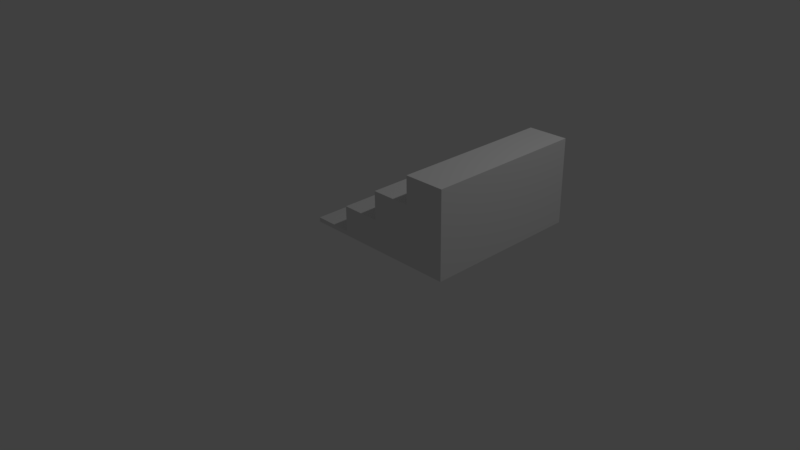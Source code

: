 # Source: stair.blend  (saved by Blender 2.77.0; exported with 4.5.12 LTS)
import bpy
from mathutils import Matrix  # noqa: F401  (used for matrix-valued properties, if any)

bpy.ops.wm.read_factory_settings(use_empty=True)
scene = bpy.context.scene
scene.name = 'Scene'

# ---- collections
col_collection_1 = bpy.data.collections.new('Collection 1'); scene.collection.children.link(col_collection_1)

# ---- world
world_world = bpy.data.worlds.new('World'); scene.world = world_world
world_world.color = (0.05088, 0.05088, 0.05088)
world_world.use_sun_shadow = False
world_world.sun_shadow_jitter_overblur = 0.0
world_world.cycles.sampling_method = 'MANUAL'

# ---- cameras
cam_camera = bpy.data.cameras.new('Camera')
cam_camera.clip_end = 100.0
cam_camera.lens = 35.0
cam_camera.sensor_width = 32.0
cam_camera.sensor_height = 18.0
cam_camera.ortho_scale = 7.314
cam_camera.dof.focus_distance = 0.0
cam_camera.dof.aperture_fstop = 128.0

# ---- lights
light_lamp = bpy.data.lights.new('Lamp', 'POINT')
light_lamp.transmission_factor = 0.0
light_lamp.cutoff_distance = 30.0
light_lamp.energy = 100.0
light_lamp.shadow_buffer_clip_start = 1.001
light_lamp.shadow_soft_size = 0.1
light_lamp.shadow_maximum_resolution = 0.006
light_lamp.use_absolute_resolution = True

# ---- meshes
me_plane = bpy.data.meshes.new('Plane')
me_plane.from_pydata([(-1.0, -1.0, 0.0), (1.0, -1.0, 0.0), (-1.0, 1.0, 0.0), (1.0, 1.0, 0.0), (-1.0, 0.0, 0.0), (0.0, -1.0, 0.0), (1.0, 0.0, 0.0), (0.0, 1.0, 0.0), (0.0, -1.0, 0.05397), (-1.0, -0.5, 0.0), (0.5, -1.0, 0.0), (1.0, 0.5, 0.0), (-0.5, 1.0, 0.0), (-1.0, 0.5, 0.0), (-0.5, -1.0, 0.0), (1.0, -0.5, 0.0), (0.5, 1.0, 0.0), (-1.0, 0.0, 0.05397), (1.0, 1.0, 0.05397), (-0.5, 0.0, 0.0), (-1.0, 1.0, 0.05397), (1.0, -1.0, 0.05397), (-0.5, -0.5, 0.0), (-0.5, 0.5, 0.0), (-1.0, -1.0, 0.05397), (1.0, -1.0, 0.0), (1.0, 1.0, 0.0), (0.0, -1.0, 0.0), (1.0, 0.0, 0.0), (0.0, 1.0, 0.0), (0.0, 0.0, 0.0), (0.5, -1.0, 0.0), (1.0, 0.5, 0.0), (-0.5, 1.0, 0.0), (-0.5, -1.0, 0.0), (1.0, -0.5, 0.0), (0.5, 1.0, 0.0), (0.0, 0.5, 0.0), (0.0, -0.5, 0.0), (-0.5, 0.0, 0.0), (0.5, 0.0, 0.0), (0.5, -0.5, 0.0), (-0.5, -0.5, 0.0), (-0.5, 0.5, 0.0), (0.5, 0.5, 0.0), (1.0, 0.0, 0.05397), (0.0, 1.0, 0.05397), (-1.0, -0.5, 0.05397), (0.5, -1.0, 0.05397), (1.0, 0.5, 0.05397), (-0.5, 1.0, 0.05397), (-1.0, 0.5, 0.05397), (-0.5, -1.0, 0.05397), (1.0, -0.5, 0.05397), (0.5, 1.0, 0.05397), (-0.5, 0.0, 0.05397), (-0.5, -0.5, 0.05397), (-0.5, 0.5, 0.05397), (1.0, -1.0, 0.05397), (1.0, 1.0, 0.05397), (0.0, -1.0, 0.05397), (1.0, 0.0, 0.05397), (0.0, 1.0, 0.05397), (0.5, -1.0, 0.05397), (1.0, 0.5, 0.05397), (-0.5, 1.0, 0.05397), (-0.5, -1.0, 0.05397), (1.0, -0.5, 0.05397), (0.5, 1.0, 0.05397), (-0.5, 0.0, 0.05397), (-0.5, -0.5, 0.05397), (-0.5, 0.5, 0.05397), (1.0, -1.0, 0.3674), (1.0, 1.0, 0.3674), (0.0, -1.0, 0.3674), (1.0, 0.0, 0.3674), (0.0, 1.0, 0.3674), (0.0, 0.0, 0.3674), (0.5, -1.0, 0.3674), (1.0, 0.5, 0.3674), (-0.5, 1.0, 0.3674), (-0.5, -1.0, 0.3674), (1.0, -0.5, 0.3674), (0.5, 1.0, 0.3674), (0.0, 0.5, 0.3674), (0.0, -0.5, 0.3674), (-0.5, 0.0, 0.3674), (-0.5, -0.5, 0.3674), (-0.5, 0.5, 0.3674), (1.0, -1.0, 0.7167), (1.0, 1.0, 0.7167), (0.0, -1.0, 0.7167), (1.0, 0.0, 0.7167), (0.0, 1.0, 0.7167), (0.0, 0.0, 0.7167), (0.5, -1.0, 0.7167), (1.0, 0.5, 0.7167), (1.0, -0.5, 0.7167), (0.5, 1.0, 0.7167), (0.0, 0.5, 0.7167), (0.0, -0.5, 0.7167), (0.5, 0.0, 0.7167), (0.5, -0.5, 0.7167), (0.5, 0.5, 0.7167), (0.5, -1.0, 1.053), (1.0, -1.0, 1.053), (1.0, 0.5, 1.053), (1.0, 1.0, 1.053), (1.0, -0.5, 1.053), (1.0, 0.0, 1.053), (0.5, 1.0, 1.053), (0.5, 0.0, 1.053), (0.5, -0.5, 1.053), (0.5, 0.5, 1.053)], [], [(7, 29, 33, 12), (16, 36, 29, 7), (22, 42, 34, 14), (6, 28, 32, 11), (15, 35, 28, 6), (19, 39, 42, 22), (5, 27, 31, 10), (9, 4, 19, 22), (0, 9, 22, 14), (14, 34, 27, 5), (13, 2, 12, 23), (4, 13, 23, 19), (3, 26, 36, 16), (23, 43, 39, 19), (1, 25, 35, 15), (12, 33, 43, 23), (44, 36, 26, 32), (43, 33, 29, 37), (42, 39, 30, 38), (41, 40, 28, 35), (38, 30, 40, 41), (27, 38, 41, 31), (31, 41, 35, 25), (34, 42, 38, 27), (39, 43, 37, 30), (37, 29, 36, 44), (30, 37, 44, 40), (40, 44, 32, 28), (10, 31, 25, 1), (11, 32, 26, 3), (46, 50, 65, 62), (54, 46, 62, 68), (56, 52, 66, 70), (45, 49, 64, 61), (53, 45, 61, 67), (55, 56, 70, 69), (8, 48, 63, 60), (47, 56, 55, 17), (24, 52, 56, 47), (52, 8, 60, 66), (51, 57, 50, 20), (17, 55, 57, 51), (18, 54, 68, 59), (57, 55, 69, 71), (21, 53, 67, 58), (50, 57, 71, 65), (70, 66, 81, 87), (69, 70, 87, 86), (59, 68, 83, 73), (68, 62, 76, 83), (58, 67, 82, 72), (67, 61, 75, 82), (71, 69, 86, 88), (62, 65, 80, 76), (66, 60, 74, 81), (65, 71, 88, 80), (61, 64, 79, 75), (64, 59, 73, 79), (48, 21, 58, 63), (49, 18, 59, 64), (12, 2, 20, 50), (1, 15, 53, 21), (13, 4, 17, 51), (3, 16, 54, 18), (4, 9, 47, 17), (14, 5, 8, 52), (5, 10, 48, 8), (15, 6, 45, 53), (6, 11, 49, 45), (16, 7, 46, 54), (9, 0, 24, 47), (7, 12, 50, 46), (10, 1, 21, 48), (2, 13, 51, 20), (11, 3, 18, 49), (0, 14, 52, 24), (76, 84, 99, 93), (88, 84, 76, 80), (87, 85, 77, 86), (74, 78, 95, 91), (79, 73, 90, 96), (72, 82, 97, 89), (83, 76, 93, 98), (81, 74, 85, 87), (86, 77, 84, 88), (85, 74, 91, 100), (78, 72, 89, 95), (82, 75, 92, 97), (63, 58, 72, 78), (60, 63, 78, 74), (98, 103, 113, 110), (101, 102, 112, 111), (100, 102, 101, 94), (91, 95, 102, 100), (95, 89, 105, 104), (99, 103, 98, 93), (94, 101, 103, 99), (90, 98, 110, 107), (73, 83, 98, 90), (75, 79, 96, 92), (77, 85, 100, 94), (84, 77, 94, 99), (113, 106, 107, 110), (112, 108, 109, 111), (104, 105, 108, 112), (111, 109, 106, 113), (96, 90, 107, 106), (92, 96, 106, 109), (102, 95, 104, 112), (103, 101, 111, 113), (97, 92, 109, 108), (89, 97, 108, 105)])
_uv = me_plane.uv_layers.new(name='UVMap')
_uv.uv.foreach_set('vector', [0.0, 0.0, 0.0, 0.0, 0.0, 0.0, 0.0, 0.0, 0.0, 0.0, 0.0, 0.0, 0.0, 0.0, 0.0, 0.0, 0.0, 0.0, 0.0, 0.0, 0.0, 0.0, 0.0, 0.0, 0.0, 0.0, 0.0, 0.0, 0.0, 0.0, 0.0, 0.0, 0.0, 0.0, 0.0, 0.0, 0.0, 0.0, 0.0, 0.0, 0.0, 0.0, 0.0, 0.0, 0.0, 0.0, 0.0, 0.0, 0.0, 0.0, 0.0, 0.0, 0.0, 0.0, 0.0, 0.0, 0.0, 0.7, 3.267e-08, 0.6, 0.137, 0.6, 0.137, 0.7, 3.267e-08, 0.8, 0.0, 0.7, 0.137, 0.7, 0.137, 0.8, 0.0, 0.0, 0.0, 0.0, 0.0, 0.0, 0.0, 0.0, 4.901e-08, 0.5, 8.168e-08, 0.4, 0.137, 0.4, 0.137, 0.5, 3.267e-08, 0.6, 4.901e-08, 0.5, 0.137, 0.5, 0.137, 0.6, 0.0, 0.0, 0.0, 0.0, 0.0, 0.0, 0.0, 0.0, 0.0, 0.0, 0.0, 0.0, 0.0, 0.0, 0.0, 0.0, 0.0, 0.0, 0.0, 0.0, 0.0, 0.0, 0.0, 0.0, 0.0, 0.0, 0.0, 0.0, 0.0, 0.0, 0.0, 0.0, 0.137, 0.3, 0.137, 0.4, 3.267e-08, 0.4, 0.0, 0.3, 0.4111, 0.3, 0.4111, 0.4, 0.2741, 0.4, 0.2741, 0.3, 0.4111, 0.1, 0.4111, 0.2, 0.2741, 0.2, 0.2741, 0.1, 0.137, 0.1, 0.137, 0.2, 0.0, 0.2, 0.0, 0.1, 0.2741, 0.1, 0.2741, 0.2, 0.137, 0.2, 0.137, 0.1, 0.2741, 0.0, 0.2741, 0.1, 0.137, 0.1, 0.137, 0.0, 0.137, 0.0, 0.137, 0.1, 0.0, 0.1, 0.0, 2.384e-08, 0.4111, 0.0, 0.4111, 0.1, 0.2741, 0.1, 0.2741, 0.0, 0.4111, 0.2, 0.4111, 0.3, 0.2741, 0.3, 0.2741, 0.2, 0.2741, 0.3, 0.2741, 0.4, 0.137, 0.4, 0.137, 0.3, 0.2741, 0.2, 0.2741, 0.3, 0.137, 0.3, 0.137, 0.2, 0.137, 0.2, 0.137, 0.3, 0.0, 0.3, 0.0, 0.2, 0.0, 0.0, 0.0, 0.0, 0.0, 0.0, 0.0, 0.0, 0.0, 0.0, 0.0, 0.0, 0.0, 0.0, 0.0, 0.0, 0.0, 0.0, 0.0, 0.0, 0.0, 0.0, 0.0, 0.0, 0.0, 0.0, 0.0, 0.0, 0.0, 0.0, 0.0, 0.0, 0.0, 0.0, 0.0, 0.0, 0.0, 0.0, 0.0, 0.0, 0.0, 0.0, 0.0, 0.0, 0.0, 0.0, 0.0, 0.0, 0.0, 0.0, 0.0, 0.0, 0.0, 0.0, 0.0, 0.0, 0.0, 0.0, 0.0, 0.0, 0.0, 0.0, 0.0, 0.0, 0.0, 0.0, 0.0, 0.0, 0.0, 0.0, 0.0, 0.0, 0.137, 0.5, 0.2741, 0.5, 0.2741, 0.6, 0.137, 0.6, 0.137, 0.4, 0.2741, 0.4, 0.2741, 0.5, 0.137, 0.5, 0.0, 0.0, 0.0, 0.0, 0.0, 0.0, 0.0, 0.0, 0.137, 0.7, 0.2741, 0.7, 0.2741, 0.8, 0.137, 0.8, 0.137, 0.6, 0.2741, 0.6, 0.2741, 0.7, 0.137, 0.7, 0.0, 0.0, 0.0, 0.0, 0.0, 0.0, 0.0, 0.0, 0.0, 0.0, 0.0, 0.0, 0.0, 0.0, 0.0, 0.0, 0.0, 0.0, 0.0, 0.0, 0.0, 0.0, 0.0, 0.0, 0.0, 0.0, 0.0, 0.0, 0.0, 0.0, 0.0, 0.0, 1.0, 0.9, 1.0, 1.0, 0.9141, 1.0, 0.9141, 0.9, 1.0, 0.8, 1.0, 0.9, 0.9141, 0.9, 0.9141, 0.8, 0.6849, 0.6, 0.6849, 0.5, 0.7708, 0.5, 0.7708, 0.6, 0.6849, 0.5, 0.6849, 0.4, 0.7708, 0.4, 0.7708, 0.5, 0.4111, 0.4, 0.4111, 0.3, 0.497, 0.3, 0.497, 0.4, 0.4111, 0.3, 0.4111, 0.2, 0.497, 0.2, 0.497, 0.3, 1.0, 0.7, 1.0, 0.8, 0.9141, 0.8, 0.9141, 0.7, 0.6849, 0.4, 0.6849, 0.3, 0.7708, 0.3, 0.7708, 0.4, 0.6849, 0.3, 0.6849, 0.2, 0.7708, 0.2, 0.7708, 0.3, 1.0, 0.6, 1.0, 0.7, 0.9141, 0.7, 0.9141, 0.6, 0.4111, 0.2, 0.4111, 0.1, 0.497, 0.1, 0.497, 0.2, 0.4111, 0.1, 0.4111, 2.384e-08, 0.497, 2.384e-08, 0.497, 0.1, 0.0, 0.0, 0.0, 0.0, 0.0, 0.0, 0.0, 0.0, 0.0, 0.0, 0.0, 0.0, 0.0, 0.0, 0.0, 0.0, 0.3846, 0.7, 0.3846, 0.8, 0.3698, 0.8, 0.3698, 0.7, 0.9587, 0.6, 0.9587, 0.5, 0.9735, 0.5, 0.9735, 0.6, 0.9883, 0.3, 0.9883, 0.4, 0.9735, 0.4, 0.9735, 0.3, 0.3846, 0.4, 0.3846, 0.5, 0.3698, 0.5, 0.3698, 0.4, 0.9883, 0.4, 0.9883, 0.5, 0.9735, 0.5, 0.9735, 0.4, 0.3846, 0.7, 0.3846, 0.6, 0.3994, 0.6, 0.3994, 0.7, 0.3846, 0.6, 0.3846, 0.5, 0.3994, 0.5, 0.3994, 0.6, 0.9587, 0.5, 0.9587, 0.4, 0.9735, 0.4, 0.9735, 0.5, 0.9587, 0.4, 0.9587, 0.3, 0.9735, 0.3, 0.9735, 0.4, 0.3846, 0.5, 0.3846, 0.6, 0.3698, 0.6, 0.3698, 0.5, 0.9883, 0.5, 0.9883, 0.6, 0.9735, 0.6, 0.9735, 0.5, 0.3846, 0.6, 0.3846, 0.7, 0.3698, 0.7, 0.3698, 0.6, 0.3846, 0.5, 0.3846, 0.4, 0.3994, 0.4, 0.3994, 0.5, 0.9883, 0.2, 0.9883, 0.3, 0.9735, 0.3, 0.9735, 0.2, 0.9587, 0.3, 0.9587, 0.2, 0.9735, 0.2, 0.9735, 0.3, 0.3846, 0.8, 0.3846, 0.7, 0.3994, 0.7, 0.3994, 0.8, 0.3698, 0.4, 0.3698, 0.5, 0.2741, 0.5, 0.2741, 0.4, 0.6849, 0.5, 0.5479, 0.5, 0.5479, 0.4, 0.6849, 0.4, 0.6849, 0.7, 0.5479, 0.7, 0.5479, 0.6, 0.6849, 0.6, 0.7708, 0.2, 0.7708, 0.1, 0.8665, 0.1, 0.8665, 0.2, 0.497, 0.1, 0.497, 2.384e-08, 0.5928, 2.384e-08, 0.5928, 0.1, 0.497, 0.4, 0.497, 0.3, 0.5928, 0.3, 0.5928, 0.4, 0.7708, 0.5, 0.7708, 0.4, 0.8665, 0.4, 0.8665, 0.5, 0.6849, 0.8, 0.5479, 0.8, 0.5479, 0.7, 0.6849, 0.7, 0.6849, 0.6, 0.5479, 0.6, 0.5479, 0.5, 0.6849, 0.5, 0.3698, 0.7, 0.3698, 0.8, 0.2741, 0.8, 0.2741, 0.7, 0.7708, 0.1, 0.7708, 4.768e-08, 0.8665, 2.384e-08, 0.8665, 0.1, 0.497, 0.3, 0.497, 0.2, 0.5928, 0.2, 0.5928, 0.3, 0.6849, 0.1, 0.6849, 4.768e-08, 0.7708, 4.768e-08, 0.7708, 0.1, 0.6849, 0.2, 0.6849, 0.1, 0.7708, 0.1, 0.7708, 0.2, 0.9141, 0.6, 0.9141, 0.7, 0.8219, 0.7, 0.8219, 0.6, 0.9141, 0.8, 0.9141, 0.9, 0.8219, 0.9, 0.8219, 0.8, 0.4108, 0.5, 0.5479, 0.5, 0.5479, 0.6, 0.4108, 0.6, 0.4108, 0.4, 0.5479, 0.4, 0.5479, 0.5, 0.4108, 0.5, 0.8665, 0.1, 0.8665, 2.384e-08, 0.9587, 0.0, 0.9587, 0.1, 0.4108, 0.7, 0.5479, 0.7, 0.5479, 0.8, 0.4108, 0.8, 0.4108, 0.6, 0.5479, 0.6, 0.5479, 0.7, 0.4108, 0.7, 0.8665, 0.6, 0.8665, 0.5, 0.9587, 0.5, 0.9587, 0.6, 0.7708, 0.6, 0.7708, 0.5, 0.8665, 0.5, 0.8665, 0.6, 0.497, 0.2, 0.497, 0.1, 0.5928, 0.1, 0.5928, 0.2, 0.3698, 0.6, 0.3698, 0.7, 0.2741, 0.7, 0.2741, 0.6, 0.3698, 0.5, 0.3698, 0.6, 0.2741, 0.6, 0.2741, 0.5, 0.8219, 0.7, 0.6849, 0.7, 0.6849, 0.6, 0.8219, 0.6, 0.8219, 0.9, 0.6849, 0.9, 0.6849, 0.8, 0.8219, 0.8, 0.8219, 1.0, 0.6849, 1.0, 0.6849, 0.9, 0.8219, 0.9, 0.8219, 0.8, 0.6849, 0.8, 0.6849, 0.7, 0.8219, 0.7, 0.5928, 0.1, 0.5928, 2.384e-08, 0.6849, 0.0, 0.6849, 0.1, 0.5928, 0.2, 0.5928, 0.1, 0.6849, 0.1, 0.6849, 0.2, 0.9141, 0.9, 0.9141, 1.0, 0.8219, 1.0, 0.8219, 0.9, 0.9141, 0.7, 0.9141, 0.8, 0.8219, 0.8, 0.8219, 0.7, 0.5928, 0.3, 0.5928, 0.2, 0.6849, 0.2, 0.6849, 0.3, 0.5928, 0.4, 0.5928, 0.3, 0.6849, 0.3, 0.6849, 0.4])
me_plane.use_remesh_preserve_volume = False
me_plane.use_remesh_preserve_attributes = False
me_plane.use_mirror_vertex_groups = False
me_plane.update()

# ---- objects
ob_plane = bpy.data.objects.new('Plane', me_plane)
ob_lamp = bpy.data.objects.new('Lamp', light_lamp)
ob_camera = bpy.data.objects.new('Camera', cam_camera)

# ---- transforms, parenting, visibility, modifiers, constraints
ob_plane.location = (1.0, 0.1682, 0.755)
ob_plane.lineart.crease_threshold = 0.0
ob_lamp.location = (4.076, 1.005, 5.904)
ob_lamp.rotation_euler = (0.6503, 0.05522, 1.866)
ob_lamp.lock_rotations_4d = False
ob_lamp.empty_display_type = 'ARROWS'
ob_lamp.color = (0.0, 0.0, 0.0, 0.0)
ob_lamp.lineart.crease_threshold = 0.0
ob_camera.location = (7.481, -6.508, 5.344)
ob_camera.rotation_euler = (1.109, 0.01082, 0.8149)
ob_camera.lock_rotations_4d = False
ob_camera.empty_display_type = 'ARROWS'
ob_camera.color = (0.0, 0.0, 0.0, 0.0)
ob_camera.display_type = 'WIRE'
ob_camera.lineart.crease_threshold = 0.0

# ---- collection membership
col_collection_1.objects.link(ob_plane)
col_collection_1.objects.link(ob_lamp)
col_collection_1.objects.link(ob_camera)

# ---- scene / render settings (as saved in the file)
scene.camera = ob_camera
scene.frame_start = 1; scene.frame_end = 250; scene.frame_set(1)
scene.render.engine = 'BLENDER_EEVEE_NEXT'
scene.render.resolution_percentage = 50
scene.render.dither_intensity = 0.0
scene.cycles.use_denoising = False
scene.cycles.samples = 128
scene.cycles.sampling_pattern = 'TABULATED_SOBOL'
scene.cycles.light_sampling_threshold = 0.0
scene.cycles.use_adaptive_sampling = False
scene.cycles.use_light_tree = False
scene.cycles.blur_glossy = 0.0
scene.cycles.sample_clamp_indirect = 0.0
scene.view_settings.view_transform = 'Standard'
bpy.context.view_layer.update()
